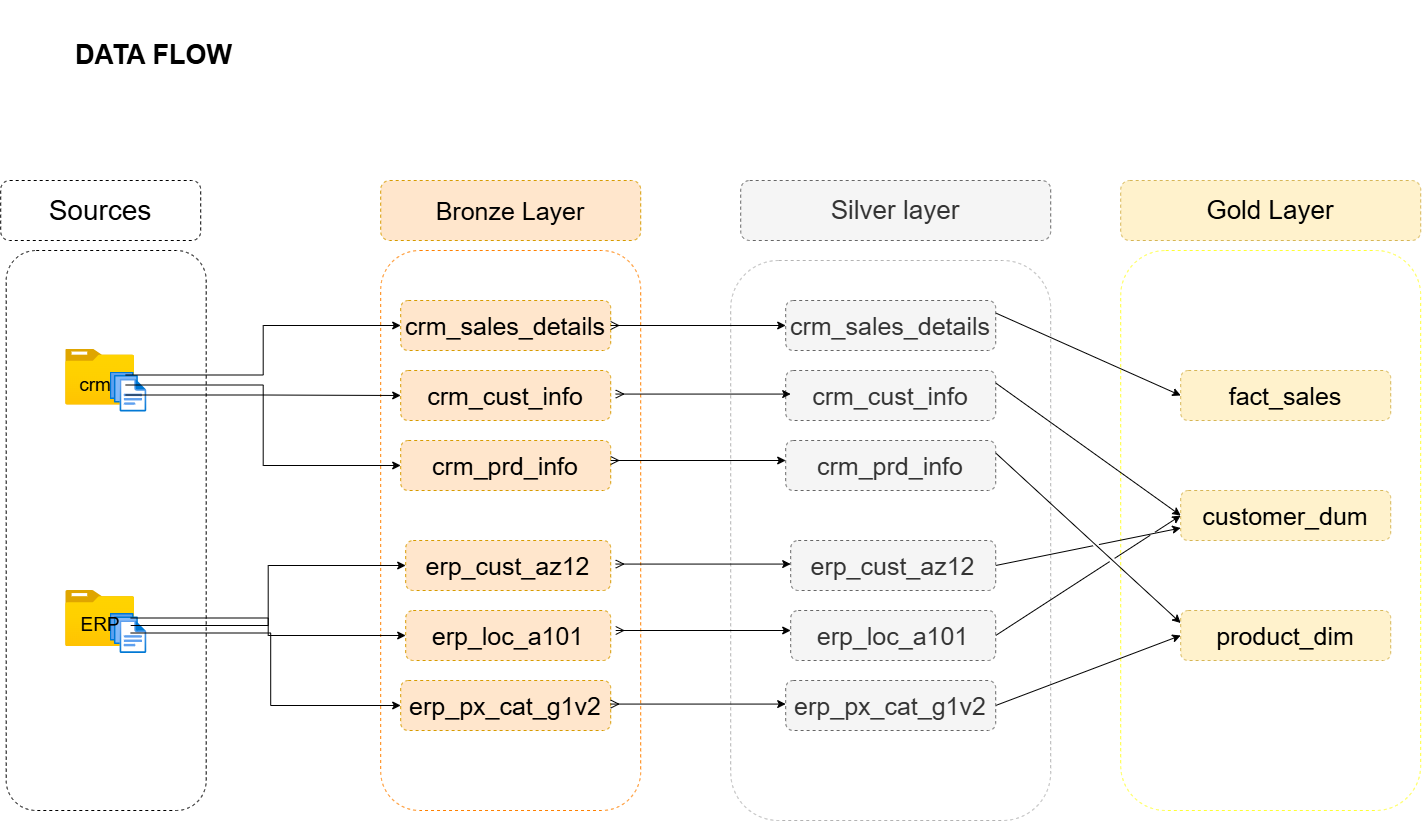

The diagram above was exported from draw.io. Its source (the exported page's mxGraphModel, read from the mxfile embedded in the PNG):
<mxGraphModel dx="1905" dy="1260" grid="1" gridSize="10" guides="1" tooltips="1" connect="1" arrows="0" fold="1" page="1" pageScale="1" pageWidth="1920" pageHeight="1200" background="light-dark(#ffffff, #121212)" math="0" shadow="0">
  <root>
    <mxCell id="0" />
    <mxCell id="1" parent="0" />
    <mxCell id="9e8gwhokw2zaprNT6Tav-3" parent="1" style="rounded=1;whiteSpace=wrap;html=1;dashed=1;fillColor=none;" value="&lt;div&gt;&lt;font style=&quot;font-size: 28px;&quot;&gt;Sources&lt;/font&gt;&lt;/div&gt;" vertex="1">
      <mxGeometry height="60" width="200" x="60" y="250" as="geometry" />
    </mxCell>
    <mxCell id="9e8gwhokw2zaprNT6Tav-4" parent="1" style="rounded=1;whiteSpace=wrap;html=1;dashed=1;fillColor=none;" value="" vertex="1">
      <mxGeometry height="560" width="200" x="65.5" y="320" as="geometry" />
    </mxCell>
    <mxCell id="9e8gwhokw2zaprNT6Tav-5" parent="1" style="rounded=1;whiteSpace=wrap;html=1;fillColor=#ffe6cc;dashed=1;strokeColor=#d79b00;" value="&lt;font style=&quot;font-size: 25px;&quot;&gt;Bronze Layer&lt;/font&gt;" vertex="1">
      <mxGeometry height="60" width="260" x="440" y="250" as="geometry" />
    </mxCell>
    <mxCell id="9e8gwhokw2zaprNT6Tav-6" parent="1" style="rounded=1;whiteSpace=wrap;html=1;fillColor=none;dashed=1;strokeColor=light-dark(#FF8000,#FFFFFF);" value="" vertex="1">
      <mxGeometry height="560" width="260" x="440" y="320" as="geometry" />
    </mxCell>
    <mxCell id="9e8gwhokw2zaprNT6Tav-7" parent="1" style="rounded=1;whiteSpace=wrap;html=1;dashed=1;strokeColor=#666666;fillColor=#f5f5f5;fontColor=#333333;" value="&lt;font style=&quot;font-size: 26px;&quot;&gt;Silver layer&lt;/font&gt;" vertex="1">
      <mxGeometry height="60" width="310" x="800" y="250" as="geometry" />
    </mxCell>
    <mxCell id="9e8gwhokw2zaprNT6Tav-8" parent="1" style="rounded=1;whiteSpace=wrap;html=1;dashed=1;strokeColor=#B3B3B3;fillColor=none;" value="" vertex="1">
      <mxGeometry height="560" width="320" x="790" y="330" as="geometry" />
    </mxCell>
    <mxCell id="9e8gwhokw2zaprNT6Tav-9" parent="1" style="rounded=1;whiteSpace=wrap;html=1;dashed=1;strokeColor=#d6b656;fillColor=#fff2cc;" value="&lt;font style=&quot;font-size: 26px;&quot;&gt;Gold Layer&lt;/font&gt;" vertex="1">
      <mxGeometry height="60" width="300" x="1180" y="250" as="geometry" />
    </mxCell>
    <mxCell id="9e8gwhokw2zaprNT6Tav-10" parent="1" style="rounded=1;whiteSpace=wrap;html=1;dashed=1;strokeColor=#FFFF33;fillColor=none;" value="" vertex="1">
      <mxGeometry height="560" width="300" x="1180" y="320" as="geometry" />
    </mxCell>
    <mxCell id="9e8gwhokw2zaprNT6Tav-12" parent="1" style="rounded=1;whiteSpace=wrap;html=1;fillColor=#ffe6cc;dashed=1;strokeColor=#d79b00;" value="&lt;span style=&quot;font-size: 25px;&quot;&gt;crm_sales_details&lt;/span&gt;" vertex="1">
      <mxGeometry height="50" width="210" x="460" y="370" as="geometry" />
    </mxCell>
    <mxCell id="9e8gwhokw2zaprNT6Tav-13" parent="1" style="rounded=1;whiteSpace=wrap;html=1;fillColor=#ffe6cc;dashed=1;strokeColor=#d79b00;" value="&lt;span style=&quot;font-size: 25px;&quot;&gt;crm_cust_info&lt;/span&gt;" vertex="1">
      <mxGeometry height="50" width="210" x="460" y="440" as="geometry" />
    </mxCell>
    <mxCell id="9e8gwhokw2zaprNT6Tav-14" parent="1" style="rounded=1;whiteSpace=wrap;html=1;fillColor=#ffe6cc;dashed=1;strokeColor=#d79b00;" value="&lt;span style=&quot;font-size: 25px;&quot;&gt;crm_prd_info&lt;/span&gt;" vertex="1">
      <mxGeometry height="50" width="210" x="460" y="510" as="geometry" />
    </mxCell>
    <mxCell id="9e8gwhokw2zaprNT6Tav-15" parent="1" style="rounded=1;whiteSpace=wrap;html=1;fillColor=#ffe6cc;dashed=1;strokeColor=#d79b00;" value="&lt;span style=&quot;font-size: 25px;&quot;&gt;erp_cust_az12&lt;/span&gt;" vertex="1">
      <mxGeometry height="50" width="205" x="465" y="610" as="geometry" />
    </mxCell>
    <mxCell id="9e8gwhokw2zaprNT6Tav-16" parent="1" style="rounded=1;whiteSpace=wrap;html=1;fillColor=#ffe6cc;dashed=1;strokeColor=#d79b00;" value="&lt;span style=&quot;font-size: 25px;&quot;&gt;erp_loc_a101&lt;/span&gt;" vertex="1">
      <mxGeometry height="50" width="205" x="465" y="680" as="geometry" />
    </mxCell>
    <mxCell id="9e8gwhokw2zaprNT6Tav-17" parent="1" style="rounded=1;whiteSpace=wrap;html=1;fillColor=#ffe6cc;dashed=1;strokeColor=#d79b00;" value="&lt;span style=&quot;font-size: 25px;&quot;&gt;erp_px_cat_g1v2&lt;/span&gt;" vertex="1">
      <mxGeometry height="50" width="210" x="460" y="750" as="geometry" />
    </mxCell>
    <mxCell id="9e8gwhokw2zaprNT6Tav-25" parent="1" style="image;aspect=fixed;html=1;points=[];align=center;fontSize=12;image=img/lib/azure2/general/Folder_Blank.svg;" value="" vertex="1">
      <mxGeometry height="56.00000000000001" width="69" x="124.97" y="418.5" as="geometry" />
    </mxCell>
    <mxCell id="9e8gwhokw2zaprNT6Tav-26" parent="1" style="image;aspect=fixed;html=1;points=[];align=center;fontSize=12;image=img/lib/azure2/general/Folder_Blank.svg;" value="" vertex="1">
      <mxGeometry height="56.00000000000001" width="69" x="124.97" y="660" as="geometry" />
    </mxCell>
    <mxCell id="9e8gwhokw2zaprNT6Tav-27" parent="1" style="image;aspect=fixed;html=1;points=[];align=center;fontSize=12;image=img/lib/azure2/general/Files.svg;" value="" vertex="1">
      <mxGeometry height="40" width="36.57" x="169.47" y="441.5" as="geometry" />
    </mxCell>
    <mxCell id="9e8gwhokw2zaprNT6Tav-28" parent="1" style="image;aspect=fixed;html=1;points=[];align=center;fontSize=12;image=img/lib/azure2/general/Files.svg;" value="" vertex="1">
      <mxGeometry height="40" width="36.57" x="169.47" y="683" as="geometry" />
    </mxCell>
    <mxCell id="9anfa-Py_qS-2G7FpzGI-7" edge="1" parent="1" source="9e8gwhokw2zaprNT6Tav-29" style="edgeStyle=orthogonalEdgeStyle;rounded=0;orthogonalLoop=1;jettySize=auto;html=1;exitX=1;exitY=0.25;exitDx=0;exitDy=0;entryX=0;entryY=0.5;entryDx=0;entryDy=0;" target="9e8gwhokw2zaprNT6Tav-12">
      <mxGeometry relative="1" as="geometry" />
    </mxCell>
    <mxCell id="9anfa-Py_qS-2G7FpzGI-8" edge="1" parent="1" source="9e8gwhokw2zaprNT6Tav-29" style="edgeStyle=orthogonalEdgeStyle;rounded=0;orthogonalLoop=1;jettySize=auto;html=1;exitX=1;exitY=0.5;exitDx=0;exitDy=0;entryX=0;entryY=0.5;entryDx=0;entryDy=0;" target="9e8gwhokw2zaprNT6Tav-14">
      <mxGeometry relative="1" as="geometry" />
    </mxCell>
    <mxCell id="9anfa-Py_qS-2G7FpzGI-9" edge="1" parent="1" source="9e8gwhokw2zaprNT6Tav-29" style="edgeStyle=orthogonalEdgeStyle;rounded=0;orthogonalLoop=1;jettySize=auto;html=1;exitX=1;exitY=0.75;exitDx=0;exitDy=0;entryX=0;entryY=0.5;entryDx=0;entryDy=0;" target="9e8gwhokw2zaprNT6Tav-13">
      <mxGeometry relative="1" as="geometry" />
    </mxCell>
    <mxCell id="9e8gwhokw2zaprNT6Tav-29" parent="1" style="text;html=1;whiteSpace=wrap;strokeColor=none;fillColor=none;align=center;verticalAlign=middle;rounded=0;" value="&lt;font style=&quot;font-size: 19px;&quot;&gt;crm&lt;/font&gt;" vertex="1">
      <mxGeometry height="40" width="60" x="124.97" y="434.5" as="geometry" />
    </mxCell>
    <mxCell id="9anfa-Py_qS-2G7FpzGI-10" edge="1" parent="1" source="9e8gwhokw2zaprNT6Tav-30" style="edgeStyle=orthogonalEdgeStyle;rounded=0;orthogonalLoop=1;jettySize=auto;html=1;exitX=1;exitY=0.5;exitDx=0;exitDy=0;entryX=0;entryY=0.5;entryDx=0;entryDy=0;endArrow=classic;endFill=1;" target="9e8gwhokw2zaprNT6Tav-15">
      <mxGeometry relative="1" as="geometry" />
    </mxCell>
    <mxCell id="9anfa-Py_qS-2G7FpzGI-11" edge="1" parent="1" source="9e8gwhokw2zaprNT6Tav-30" style="edgeStyle=orthogonalEdgeStyle;rounded=0;orthogonalLoop=1;jettySize=auto;html=1;exitX=1;exitY=0.75;exitDx=0;exitDy=0;entryX=0;entryY=0.5;entryDx=0;entryDy=0;" target="9e8gwhokw2zaprNT6Tav-17">
      <mxGeometry relative="1" as="geometry">
        <Array as="points">
          <mxPoint x="330" y="702.52" />
          <mxPoint x="330" y="775" />
        </Array>
      </mxGeometry>
    </mxCell>
    <mxCell id="9anfa-Py_qS-2G7FpzGI-12" edge="1" parent="1" source="9e8gwhokw2zaprNT6Tav-30" style="edgeStyle=orthogonalEdgeStyle;rounded=0;orthogonalLoop=1;jettySize=auto;html=1;exitX=1;exitY=0.25;exitDx=0;exitDy=0;" target="9e8gwhokw2zaprNT6Tav-16">
      <mxGeometry relative="1" as="geometry" />
    </mxCell>
    <mxCell id="9e8gwhokw2zaprNT6Tav-30" parent="1" style="text;html=1;whiteSpace=wrap;strokeColor=none;fillColor=none;align=center;verticalAlign=middle;rounded=0;" value="&lt;span style=&quot;font-size: 19px;&quot;&gt;ERP&lt;/span&gt;" vertex="1">
      <mxGeometry height="30" width="60" x="130" y="680" as="geometry" />
    </mxCell>
    <mxCell id="I6EsLcnblhys0iic3pys-1" edge="1" parent="1" source="9e8gwhokw2zaprNT6Tav-52" style="rounded=0;orthogonalLoop=1;jettySize=auto;html=1;exitX=1;exitY=0.25;exitDx=0;exitDy=0;entryX=0;entryY=0.5;entryDx=0;entryDy=0;jumpStyle=gap;" target="9e8gwhokw2zaprNT6Tav-58">
      <mxGeometry relative="1" as="geometry" />
    </mxCell>
    <mxCell id="9e8gwhokw2zaprNT6Tav-52" parent="1" style="rounded=1;whiteSpace=wrap;html=1;fillColor=#f5f5f5;dashed=1;strokeColor=#666666;fontColor=#333333;" value="&lt;span style=&quot;font-size: 25px;&quot;&gt;crm_sales_details&lt;/span&gt;" vertex="1">
      <mxGeometry height="50" width="210" x="845" y="370" as="geometry" />
    </mxCell>
    <mxCell id="I6EsLcnblhys0iic3pys-2" edge="1" parent="1" source="9e8gwhokw2zaprNT6Tav-53" style="rounded=0;orthogonalLoop=1;jettySize=auto;html=1;exitX=1;exitY=0.25;exitDx=0;exitDy=0;entryX=0;entryY=0.5;entryDx=0;entryDy=0;jumpStyle=gap;" target="9e8gwhokw2zaprNT6Tav-59">
      <mxGeometry relative="1" as="geometry" />
    </mxCell>
    <mxCell id="9e8gwhokw2zaprNT6Tav-53" parent="1" style="rounded=1;whiteSpace=wrap;html=1;fillColor=#f5f5f5;dashed=1;strokeColor=#666666;fontColor=#333333;" value="&lt;span style=&quot;font-size: 25px;&quot;&gt;crm_cust_info&lt;/span&gt;" vertex="1">
      <mxGeometry height="50" width="210" x="845" y="440" as="geometry" />
    </mxCell>
    <mxCell id="I6EsLcnblhys0iic3pys-3" edge="1" parent="1" source="9e8gwhokw2zaprNT6Tav-54" style="rounded=0;orthogonalLoop=1;jettySize=auto;html=1;exitX=1;exitY=0.25;exitDx=0;exitDy=0;entryX=0;entryY=0.25;entryDx=0;entryDy=0;jumpStyle=gap;" target="9e8gwhokw2zaprNT6Tav-60">
      <mxGeometry relative="1" as="geometry" />
    </mxCell>
    <mxCell id="9e8gwhokw2zaprNT6Tav-54" parent="1" style="rounded=1;whiteSpace=wrap;html=1;fillColor=#f5f5f5;dashed=1;strokeColor=#666666;fontColor=#333333;" value="&lt;span style=&quot;font-size: 25px;&quot;&gt;crm_prd_info&lt;/span&gt;" vertex="1">
      <mxGeometry height="50" width="210" x="845" y="510" as="geometry" />
    </mxCell>
    <mxCell id="I6EsLcnblhys0iic3pys-4" edge="1" parent="1" source="9e8gwhokw2zaprNT6Tav-55" style="rounded=0;orthogonalLoop=1;jettySize=auto;html=1;exitX=1;exitY=0.5;exitDx=0;exitDy=0;entryX=0;entryY=0.75;entryDx=0;entryDy=0;jumpStyle=gap;" target="9e8gwhokw2zaprNT6Tav-59">
      <mxGeometry relative="1" as="geometry" />
    </mxCell>
    <mxCell id="9e8gwhokw2zaprNT6Tav-55" parent="1" style="rounded=1;whiteSpace=wrap;html=1;fillColor=#f5f5f5;dashed=1;strokeColor=#666666;fontColor=#333333;" value="&lt;span style=&quot;font-size: 25px;&quot;&gt;erp_cust_az12&lt;/span&gt;" vertex="1">
      <mxGeometry height="50" width="205" x="850" y="610" as="geometry" />
    </mxCell>
    <mxCell id="I6EsLcnblhys0iic3pys-5" edge="1" parent="1" source="9e8gwhokw2zaprNT6Tav-56" style="rounded=0;orthogonalLoop=1;jettySize=auto;html=1;exitX=1;exitY=0.5;exitDx=0;exitDy=0;entryX=0;entryY=0.5;entryDx=0;entryDy=0;jumpStyle=gap;" target="9e8gwhokw2zaprNT6Tav-59">
      <mxGeometry relative="1" as="geometry" />
    </mxCell>
    <mxCell id="9e8gwhokw2zaprNT6Tav-56" parent="1" style="rounded=1;whiteSpace=wrap;html=1;fillColor=#f5f5f5;dashed=1;strokeColor=#666666;fontColor=#333333;" value="&lt;span style=&quot;font-size: 25px;&quot;&gt;erp_loc_a101&lt;/span&gt;" vertex="1">
      <mxGeometry height="50" width="205" x="850" y="680" as="geometry" />
    </mxCell>
    <mxCell id="I6EsLcnblhys0iic3pys-6" edge="1" parent="1" source="9e8gwhokw2zaprNT6Tav-57" style="rounded=0;orthogonalLoop=1;jettySize=auto;html=1;exitX=1;exitY=0.5;exitDx=0;exitDy=0;entryX=0;entryY=0.5;entryDx=0;entryDy=0;jumpStyle=gap;" target="9e8gwhokw2zaprNT6Tav-60">
      <mxGeometry relative="1" as="geometry" />
    </mxCell>
    <mxCell id="9e8gwhokw2zaprNT6Tav-57" parent="1" style="rounded=1;whiteSpace=wrap;html=1;fillColor=#f5f5f5;dashed=1;strokeColor=#666666;fontColor=#333333;" value="&lt;span style=&quot;font-size: 25px;&quot;&gt;erp_px_cat_g1v2&lt;/span&gt;" vertex="1">
      <mxGeometry height="50" width="210" x="845" y="750" as="geometry" />
    </mxCell>
    <mxCell id="9e8gwhokw2zaprNT6Tav-58" parent="1" style="rounded=1;whiteSpace=wrap;html=1;fillColor=#fff2cc;dashed=1;strokeColor=#d6b656;" value="&lt;span style=&quot;font-size: 25px;&quot;&gt;fact_sales&lt;/span&gt;" vertex="1">
      <mxGeometry height="50" width="210" x="1240" y="440" as="geometry" />
    </mxCell>
    <mxCell id="9e8gwhokw2zaprNT6Tav-59" parent="1" style="rounded=1;whiteSpace=wrap;html=1;fillColor=#fff2cc;dashed=1;strokeColor=#d6b656;" value="&lt;span style=&quot;font-size: 25px;&quot;&gt;customer_dum&lt;/span&gt;" vertex="1">
      <mxGeometry height="50" width="210" x="1240" y="560" as="geometry" />
    </mxCell>
    <mxCell id="9e8gwhokw2zaprNT6Tav-60" parent="1" style="rounded=1;whiteSpace=wrap;html=1;fillColor=#fff2cc;dashed=1;strokeColor=#d6b656;" value="&lt;span style=&quot;font-size: 25px;&quot;&gt;product_dim&lt;/span&gt;" vertex="1">
      <mxGeometry height="50" width="210" x="1240" y="680" as="geometry" />
    </mxCell>
    <mxCell id="9e8gwhokw2zaprNT6Tav-61" edge="1" parent="1" source="9e8gwhokw2zaprNT6Tav-12" style="endArrow=classic;html=1;rounded=0;startArrow=ERmany;startFill=0;entryX=0;entryY=0.5;entryDx=0;entryDy=0;exitX=1;exitY=0.5;exitDx=0;exitDy=0;" target="9e8gwhokw2zaprNT6Tav-52" value="">
      <mxGeometry height="50" relative="1" width="50" as="geometry">
        <mxPoint x="720" y="450" as="sourcePoint" />
        <mxPoint x="770" y="400" as="targetPoint" />
      </mxGeometry>
    </mxCell>
    <mxCell id="9e8gwhokw2zaprNT6Tav-62" edge="1" parent="1" style="endArrow=classic;html=1;rounded=0;startArrow=ERmany;startFill=0;entryX=0;entryY=0.5;entryDx=0;entryDy=0;exitX=1;exitY=0.5;exitDx=0;exitDy=0;" value="">
      <mxGeometry height="50" relative="1" width="50" as="geometry">
        <mxPoint x="675" y="463.57" as="sourcePoint" />
        <mxPoint x="850" y="463.57" as="targetPoint" />
      </mxGeometry>
    </mxCell>
    <mxCell id="9e8gwhokw2zaprNT6Tav-63" edge="1" parent="1" style="endArrow=classic;html=1;rounded=0;startArrow=ERmany;startFill=0;entryX=0;entryY=0.5;entryDx=0;entryDy=0;exitX=1;exitY=0.5;exitDx=0;exitDy=0;" value="">
      <mxGeometry height="50" relative="1" width="50" as="geometry">
        <mxPoint x="670" y="530" as="sourcePoint" />
        <mxPoint x="845" y="530" as="targetPoint" />
      </mxGeometry>
    </mxCell>
    <mxCell id="9e8gwhokw2zaprNT6Tav-64" edge="1" parent="1" style="endArrow=classic;html=1;rounded=0;startArrow=ERmany;startFill=0;entryX=0;entryY=0.5;entryDx=0;entryDy=0;exitX=1;exitY=0.5;exitDx=0;exitDy=0;" value="">
      <mxGeometry height="50" relative="1" width="50" as="geometry">
        <mxPoint x="675" y="633.5699999999999" as="sourcePoint" />
        <mxPoint x="850" y="633.5699999999999" as="targetPoint" />
      </mxGeometry>
    </mxCell>
    <mxCell id="9e8gwhokw2zaprNT6Tav-65" edge="1" parent="1" style="endArrow=classic;html=1;rounded=0;startArrow=ERmany;startFill=0;entryX=0;entryY=0.5;entryDx=0;entryDy=0;exitX=1;exitY=0.5;exitDx=0;exitDy=0;" value="">
      <mxGeometry height="50" relative="1" width="50" as="geometry">
        <mxPoint x="675" y="699.9999999999999" as="sourcePoint" />
        <mxPoint x="850" y="699.9999999999999" as="targetPoint" />
      </mxGeometry>
    </mxCell>
    <mxCell id="9e8gwhokw2zaprNT6Tav-66" edge="1" parent="1" style="endArrow=classic;html=1;rounded=0;startArrow=ERmany;startFill=0;entryX=0;entryY=0.5;entryDx=0;entryDy=0;exitX=1;exitY=0.5;exitDx=0;exitDy=0;" value="">
      <mxGeometry height="50" relative="1" width="50" as="geometry">
        <mxPoint x="670" y="773.5699999999999" as="sourcePoint" />
        <mxPoint x="845" y="773.5699999999999" as="targetPoint" />
      </mxGeometry>
    </mxCell>
    <mxCell id="9e8gwhokw2zaprNT6Tav-79" parent="1" style="text;html=1;whiteSpace=wrap;strokeColor=none;fillColor=none;align=center;verticalAlign=middle;rounded=0;" value="&lt;b&gt;&lt;font style=&quot;font-size: 27px;&quot;&gt;DATA FLOW&lt;/font&gt;&lt;/b&gt;" vertex="1">
      <mxGeometry height="110" width="294.5" x="65.5" y="70" as="geometry" />
    </mxCell>
  </root>
</mxGraphModel>